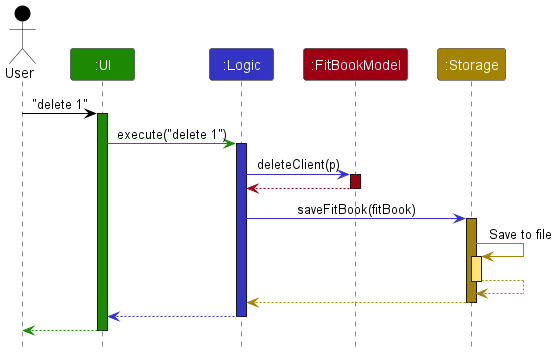

The diagram above was rendered by PlantUML. Its source (embedded in the PNG):
@startuml
!include style.puml

Actor User as user USER_COLOR
Participant ":UI" as ui UI_COLOR
Participant ":Logic" as logic LOGIC_COLOR
Participant ":FitBookModel" as model MODEL_COLOR
Participant ":Storage" as storage STORAGE_COLOR

user -[USER_COLOR]> ui : "delete 1"
activate ui UI_COLOR

ui -[UI_COLOR]> logic : execute("delete 1")
activate logic LOGIC_COLOR

logic -[LOGIC_COLOR]> model : deleteClient(p)
activate model MODEL_COLOR

model -[MODEL_COLOR]-> logic
deactivate model

logic -[LOGIC_COLOR]> storage : saveFitBook(fitBook)
activate storage STORAGE_COLOR

storage -[STORAGE_COLOR]> storage : Save to file
activate storage STORAGE_COLOR_T1
storage --[STORAGE_COLOR]> storage
deactivate storage

storage --[STORAGE_COLOR]> logic
deactivate storage

logic --[LOGIC_COLOR]> ui
deactivate logic

ui--[UI_COLOR]> user
deactivate ui
@enduml